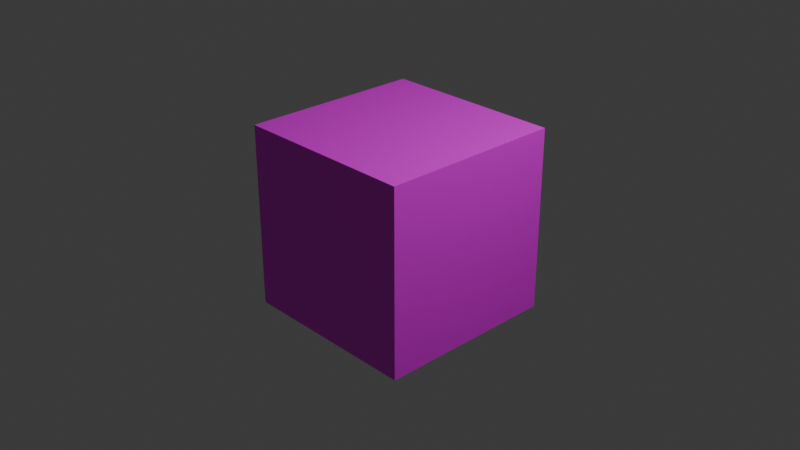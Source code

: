 # Source: Emi.blend  (saved by Blender 4.2.66; exported with 4.5.12 LTS)
import bpy
from mathutils import Matrix  # noqa: F401  (used for matrix-valued properties, if any)

bpy.ops.wm.read_factory_settings(use_empty=True)
scene = bpy.context.scene
scene.name = 'Scene'

# ---- collections
col_collection = bpy.data.collections.new('Collection'); scene.collection.children.link(col_collection)

# ---- images (referenced by path relative to the original .blend; pixels are not part of the script)
import os
ASSET_DIR = os.environ.get("B2B_ASSET_DIR", "")  # directory of the original .blend (textures are referenced by path, not embedded)
HERE = os.path.dirname(os.path.abspath(__file__))  # packed textures are extracted next to this script under _unpacked/

def load_image(name, relpath, width, height, colorspace="sRGB"):
    """Load a texture the original file referenced (path relative to the .blend, or extracted next to this script)."""
    p = next((c for c in (os.path.join(HERE, relpath), os.path.join(ASSET_DIR, relpath)) if relpath and os.path.exists(c)), "")
    if p:
        img = bpy.data.images.load(p, check_existing=True)
        img.name = name
    else:  # same state as the original file: an image datablock whose file is absent (Cycles renders it pink)
        img = bpy.data.images.new(name, width, height)
        img.source = "FILE"
        img.filepath = "//" + (relpath or name)
    img.colorspace_settings.name = colorspace
    return img
img_fotofaceemi_bmp = load_image('FotoFaceEmi.bmp', 'FotoFaceEmi.bmp', 1024, 1024, 'sRGB')

# ---- materials (node trees are filled in below, after node groups)
mat_material_001 = bpy.data.materials.new('Material.001')
mat_material_001.roughness = 0.5

# ---- material node trees
mat_material_001.use_nodes = True; mat_material_001.node_tree.nodes.clear()
_N = mat_material_001.node_tree.nodes; _L = mat_material_001.node_tree.links
n0 = _N.new('ShaderNodeBsdfPrincipled'); n0.name = 'Principled BSDF'; n0.location = (0, 300)
n0.inputs[3].default_value = 1.45
n0.inputs[27].default_value = (0.0, 0.0, 0.0, 1.0)
n1 = _N.new('ShaderNodeOutputMaterial'); n1.name = 'Material Output'; n1.location = (280, 300)
n2 = _N.new('ShaderNodeTexImage'); n2.name = 'Image Texture'; n2.location = (-480, 300)
n2.image = img_fotofaceemi_bmp
_L.new(n2.outputs[0], n0.inputs[0])
_L.new(n0.outputs[0], n1.inputs[0])
n1.is_active_output = True

# ---- world
world_world = bpy.data.worlds.new('World'); scene.world = world_world
world_world.use_nodes = True; world_world.node_tree.nodes.clear()
_N = world_world.node_tree.nodes; _L = world_world.node_tree.links
n0 = _N.new('ShaderNodeOutputWorld'); n0.name = 'World Output'; n0.location = (300, 300)
n1 = _N.new('ShaderNodeBackground'); n1.name = 'Background'; n1.location = (10, 300)
n1.inputs[0].default_value = (0.05088, 0.05088, 0.05088, 1.0)
_L.new(n1.outputs[0], n0.inputs[0])
n0.is_active_output = True
world_world.color = (0.05088, 0.05088, 0.05088)
world_world.sun_shadow_jitter_overblur = 0.0

# ---- cameras
cam_camera = bpy.data.cameras.new('Camera')
cam_camera.clip_end = 100.0
cam_camera.ortho_scale = 7.314

# ---- lights
light_light = bpy.data.lights.new('Light', 'POINT')
light_light.energy = 1000.0
light_light.shadow_soft_size = 0.1

# ---- meshes
me_cube_001 = bpy.data.meshes.new('Cube.001')
me_cube_001.from_pydata([(1.0, 1.0, -1.0), (1.0, -1.0, -1.0), (1.0, 1.0, 1.0), (1.0, -1.0, 1.0), (-1.0, 1.0, -1.0), (-1.0, -1.0, -1.0), (-1.0, 1.0, 1.0), (-1.0, -1.0, 1.0)], [], [(4, 2, 0), (2, 7, 3), (6, 5, 7), (1, 7, 5), (0, 3, 1), (4, 1, 5), (4, 6, 2), (2, 6, 7), (6, 4, 5), (1, 3, 7), (0, 2, 3), (4, 0, 1)])
_uv = me_cube_001.uv_layers.new(name='UVMap')
_uv.uv.foreach_set('vector', [0.4885, 0.7908, 0.6326, 0.6909, 0.6489, 0.7816, 0.7442, 0.6411, 0.3534, 0.4392, 0.7294, 0.4308, 0.3399, 0.641, 0.08499, 0.5026, 0.3362, 0.5005, 0.6677, 0.262, 0.4177, 0.4033, 0.4177, 0.262, 1.011, 0.6201, 0.7481, 0.4865, 0.9991, 0.4798, 0.5132, 0.7987, 0.6012, 0.7408, 0.6084, 0.7947, 0.4885, 0.7908, 0.4721, 0.7001, 0.6326, 0.6909, 0.7442, 0.6411, 0.3682, 0.6495, 0.3534, 0.4392, 0.3399, 0.641, 0.08869, 0.6431, 0.08499, 0.5026, 0.6677, 0.262, 0.6677, 0.4033, 0.4177, 0.4033, 1.011, 0.6201, 0.76, 0.6268, 0.7481, 0.4865, 0.5132, 0.7987, 0.506, 0.7449, 0.6012, 0.7408])
me_cube_001.materials.append(mat_material_001)
me_cube_001.update()
me_cube_001.normals_split_custom_set([tuple(v) for v in zip(*[iter([0.0, 1.0, 0.0, 0.0, 1.0, 0.0, 0.0, 1.0, 0.0, 0.0, 0.0, 1.0, 0.0, 0.0, 1.0, 0.0, 0.0, 1.0, -1.0, 0.0, 0.0, -1.0, 0.0, 0.0, -1.0, 0.0, 0.0, 0.0, -1.0, 0.0, 0.0, -1.0, 0.0, 0.0, -1.0, 0.0, 1.0, 0.0, 0.0, 1.0, 0.0, 0.0, 1.0, 0.0, 0.0, 0.0, 0.0, -1.0, 0.0, 0.0, -1.0, 0.0, 0.0, -1.0, 0.0, 1.0, 0.0, 0.0, 1.0, 0.0, 0.0, 1.0, 0.0, 0.0, 0.0, 1.0, 0.0, 0.0, 1.0, 0.0, 0.0, 1.0, -1.0, 0.0, 0.0, -1.0, 0.0, 0.0, -1.0, 0.0, 0.0, 0.0, -1.0, 0.0, 0.0, -1.0, 0.0, 0.0, -1.0, 0.0, 1.0, 0.0, 0.0, 1.0, 0.0, 0.0, 1.0, 0.0, 0.0, 0.0, 0.0, -1.0, 0.0, 0.0, -1.0, 0.0, 0.0, -1.0])] * 3)])

# ---- objects
ob_light = bpy.data.objects.new('Light', light_light)
ob_camera = bpy.data.objects.new('Camera', cam_camera)
ob_cube = bpy.data.objects.new('Cube', me_cube_001)

# ---- transforms, parenting, visibility, modifiers, constraints
ob_light.location = (4.076, 1.005, 5.904)
ob_light.rotation_euler = (0.6503, 0.05522, 1.866)
ob_light.lock_rotations_4d = False
ob_light.empty_display_type = 'ARROWS'
ob_light.color = (0.0, 0.0, 0.0, 0.0)
ob_light.lineart.crease_threshold = 0.0
ob_camera.location = (7.359, -6.926, 4.958)
ob_camera.rotation_euler = (1.109, 0.0, 0.8149)
ob_camera.lock_rotations_4d = False
ob_camera.empty_display_type = 'ARROWS'
ob_camera.color = (0.0, 0.0, 0.0, 0.0)
ob_camera.display_type = 'WIRE'
ob_camera.lineart.crease_threshold = 0.0
ob_cube.location = (0.0, 0.0, 0.0)
ob_cube.rotation_euler = (1.571, 0.0, 0.0)

# ---- collection membership
col_collection.objects.link(ob_light)
col_collection.objects.link(ob_camera)
col_collection.objects.link(ob_cube)

# ---- scene / render settings (as saved in the file)
scene.camera = ob_camera
scene.frame_start = 1; scene.frame_end = 250; scene.frame_set(1)
scene.render.engine = 'BLENDER_EEVEE_NEXT'
bpy.context.view_layer.update()
